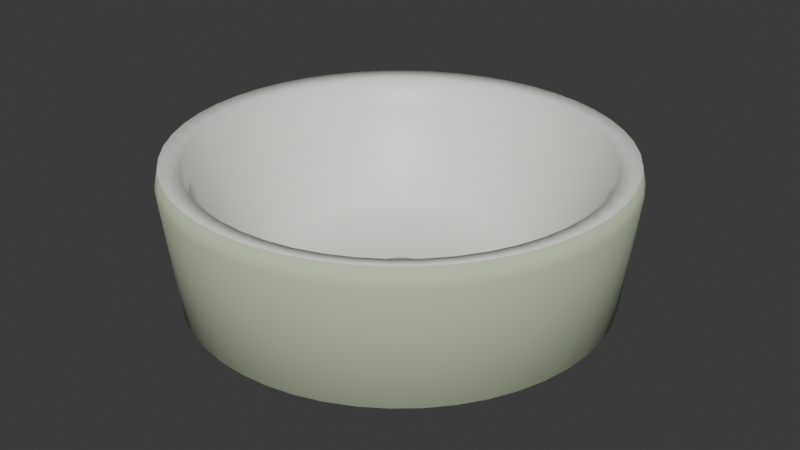 # Source: vessel-sink.blend  (saved by Blender 5.2.44; exported with 4.5.12 LTS)
import bpy
from mathutils import Matrix  # noqa: F401  (used for matrix-valued properties, if any)

bpy.ops.wm.read_factory_settings(use_empty=True)
scene = bpy.context.scene
scene.name = 'Scene'

# ---- collections
col_collection = bpy.data.collections.new('Collection'); scene.collection.children.link(col_collection)

# ---- materials (node trees are filled in below, after node groups)
mat_variant_surface = bpy.data.materials.new('variant-surface')
mat_variant_surface.diffuse_color = (0.56, 0.65, 0.45, 1.0)
mat_warm_porcelain = bpy.data.materials.new('warm-porcelain')
mat_warm_porcelain.diffuse_color = (0.88, 0.87, 0.81, 1.0)
mat_brushed_steel = bpy.data.materials.new('brushed-steel')
mat_brushed_steel.diffuse_color = (0.48, 0.5, 0.48, 1.0)
mat_recess_shadow_detail = bpy.data.materials.new('recess-shadow-detail')
mat_recess_shadow_detail.diffuse_color = (0.055, 0.065, 0.057, 1.0)

# ---- material node trees
mat_variant_surface.use_nodes = True; mat_variant_surface.node_tree.nodes.clear()
_N = mat_variant_surface.node_tree.nodes; _L = mat_variant_surface.node_tree.links
n0 = _N.new('ShaderNodeBsdfPrincipled'); n0.name = 'Principled BSDF'; n0.location = (-200, 100)
n0.inputs[0].default_value = (0.56, 0.65, 0.45, 1.0)
n0.inputs[2].default_value = 0.94
n0.inputs[10].default_value = 0.005
n1 = _N.new('ShaderNodeOutputMaterial'); n1.name = 'Material Output'; n1.location = (200, 100)
_L.new(n0.outputs[0], n1.inputs[0])
n1.is_active_output = True
mat_warm_porcelain.use_nodes = True; mat_warm_porcelain.node_tree.nodes.clear()
_N = mat_warm_porcelain.node_tree.nodes; _L = mat_warm_porcelain.node_tree.links
n0 = _N.new('ShaderNodeBsdfPrincipled'); n0.name = 'Principled BSDF'; n0.location = (-200, 100)
n0.inputs[0].default_value = (0.88, 0.87, 0.81, 1.0)
n0.inputs[2].default_value = 0.47
n0.inputs[10].default_value = 0.005
n1 = _N.new('ShaderNodeOutputMaterial'); n1.name = 'Material Output'; n1.location = (200, 100)
_L.new(n0.outputs[0], n1.inputs[0])
n1.is_active_output = True
mat_brushed_steel.use_nodes = True; mat_brushed_steel.node_tree.nodes.clear()
_N = mat_brushed_steel.node_tree.nodes; _L = mat_brushed_steel.node_tree.links
n0 = _N.new('ShaderNodeBsdfPrincipled'); n0.name = 'Principled BSDF'; n0.location = (-200, 100)
n0.inputs[0].default_value = (0.48, 0.5, 0.48, 1.0)
n0.inputs[1].default_value = 0.35
n0.inputs[2].default_value = 0.58
n0.inputs[10].default_value = 0.005
n1 = _N.new('ShaderNodeOutputMaterial'); n1.name = 'Material Output'; n1.location = (200, 100)
_L.new(n0.outputs[0], n1.inputs[0])
n1.is_active_output = True
mat_recess_shadow_detail.use_nodes = True; mat_recess_shadow_detail.node_tree.nodes.clear()
_N = mat_recess_shadow_detail.node_tree.nodes; _L = mat_recess_shadow_detail.node_tree.links
n0 = _N.new('ShaderNodeBsdfPrincipled'); n0.name = 'Principled BSDF'; n0.location = (-200, 100)
n0.inputs[0].default_value = (0.055, 0.065, 0.057, 1.0)
n0.inputs[2].default_value = 0.97
n0.inputs[10].default_value = 0.005
n1 = _N.new('ShaderNodeOutputMaterial'); n1.name = 'Material Output'; n1.location = (200, 100)
_L.new(n0.outputs[0], n1.inputs[0])
n1.is_active_output = True

# ---- world
world_world = bpy.data.worlds.new('World'); scene.world = world_world
world_world.use_nodes = True; world_world.node_tree.nodes.clear()
_N = world_world.node_tree.nodes; _L = world_world.node_tree.links
n0 = _N.new('ShaderNodeOutputWorld'); n0.name = 'World Output'; n0.location = (200, 100)
n1 = _N.new('ShaderNodeBackground'); n1.name = 'Background'; n1.location = (-200, 100)
n1.inputs[0].default_value = (0.05088, 0.05088, 0.05088, 1.0)
_L.new(n1.outputs[0], n0.inputs[0])
n0.is_active_output = True
world_world.color = (0.05088, 0.05088, 0.05088)
world_world.sun_shadow_jitter_overblur = 0.0

# ---- meshes
me_vessel_bowl = bpy.data.meshes.new('vessel_bowl')
me_vessel_bowl.from_pydata([(0.1886, 0.0, 0.0), (0.187, 0.02462, 0.0), (0.1822, 0.04881, 0.0), (0.1742, 0.07217, 0.0), (0.1633, 0.0943, 0.0), (0.1496, 0.1148, 0.0), (0.1334, 0.1334, 0.0), (0.1148, 0.1496, 0.0), (0.0943, 0.1633, 0.0), (0.07217, 0.1742, 0.0), (0.04881, 0.1822, 0.0), (0.02462, 0.187, 0.0), (1.155e-17, 0.1886, 0.0), (-0.02462, 0.187, 0.0), (-0.04881, 0.1822, 0.0), (-0.07217, 0.1742, 0.0), (-0.0943, 0.1633, 0.0), (-0.1148, 0.1496, 0.0), (-0.1334, 0.1334, 0.0), (-0.1496, 0.1148, 0.0), (-0.1633, 0.0943, 0.0), (-0.1742, 0.07217, 0.0), (-0.1822, 0.04881, 0.0), (-0.187, 0.02462, 0.0), (-0.1886, 2.31e-17, 0.0), (-0.187, -0.02462, 0.0), (-0.1822, -0.04881, 0.0), (-0.1742, -0.07217, 0.0), (-0.1633, -0.0943, 0.0), (-0.1496, -0.1148, 0.0), (-0.1334, -0.1334, 0.0), (-0.1148, -0.1496, 0.0), (-0.0943, -0.1633, 0.0), (-0.07217, -0.1742, 0.0), (-0.04881, -0.1822, 0.0), (-0.02462, -0.187, 0.0), (-3.465e-17, -0.1886, 0.0), (0.02462, -0.187, 0.0), (0.04881, -0.1822, 0.0), (0.07217, -0.1742, 0.0), (0.0943, -0.1633, 0.0), (0.1148, -0.1496, 0.0), (0.1334, -0.1334, 0.0), (0.1496, -0.1148, 0.0), (0.1633, -0.0943, 0.0), (0.1742, -0.07217, 0.0), (0.1822, -0.04881, 0.0), (0.187, -0.02462, 0.0), (0.2162, 0.0, 0.0192), (0.2144, 0.02822, 0.0192), (0.2088, 0.05596, 0.0192), (0.1997, 0.08274, 0.0192), (0.1872, 0.1081, 0.0192), (0.1715, 0.1316, 0.0192), (0.1529, 0.1529, 0.0192), (0.1316, 0.1715, 0.0192), (0.1081, 0.1872, 0.0192), (0.08274, 0.1997, 0.0192), (0.05596, 0.2088, 0.0192), (0.02822, 0.2144, 0.0192), (1.324e-17, 0.2162, 0.0192), (-0.02822, 0.2144, 0.0192), (-0.05596, 0.2088, 0.0192), (-0.08274, 0.1997, 0.0192), (-0.1081, 0.1872, 0.0192), (-0.1316, 0.1715, 0.0192), (-0.1529, 0.1529, 0.0192), (-0.1715, 0.1316, 0.0192), (-0.1872, 0.1081, 0.0192), (-0.1997, 0.08274, 0.0192), (-0.2088, 0.05596, 0.0192), (-0.2144, 0.02822, 0.0192), (-0.2162, 2.648e-17, 0.0192), (-0.2144, -0.02822, 0.0192), (-0.2088, -0.05596, 0.0192), (-0.1997, -0.08274, 0.0192), (-0.1872, -0.1081, 0.0192), (-0.1715, -0.1316, 0.0192), (-0.1529, -0.1529, 0.0192), (-0.1316, -0.1715, 0.0192), (-0.1081, -0.1872, 0.0192), (-0.08274, -0.1997, 0.0192), (-0.05596, -0.2088, 0.0192), (-0.02822, -0.2144, 0.0192), (-3.972e-17, -0.2162, 0.0192), (0.02822, -0.2144, 0.0192), (0.05596, -0.2088, 0.0192), (0.08274, -0.1997, 0.0192), (0.1081, -0.1872, 0.0192), (0.1316, -0.1715, 0.0192), (0.1529, -0.1529, 0.0192), (0.1715, -0.1316, 0.0192), (0.1872, -0.1081, 0.0192), (0.1997, -0.08274, 0.0192), (0.2088, -0.05596, 0.0192), (0.2144, -0.02822, 0.0192), (0.23, 0.0, 0.142), (0.228, 0.03002, 0.142), (0.2222, 0.05953, 0.142), (0.2125, 0.08802, 0.142), (0.1992, 0.115, 0.142), (0.1825, 0.14, 0.142), (0.1626, 0.1626, 0.142), (0.14, 0.1825, 0.142), (0.115, 0.1992, 0.142), (0.08802, 0.2125, 0.142), (0.05953, 0.2222, 0.142), (0.03002, 0.228, 0.142), (1.408e-17, 0.23, 0.142), (-0.03002, 0.228, 0.142), (-0.05953, 0.2222, 0.142), (-0.08802, 0.2125, 0.142), (-0.115, 0.1992, 0.142), (-0.14, 0.1825, 0.142), (-0.1626, 0.1626, 0.142), (-0.1825, 0.14, 0.142), (-0.1992, 0.115, 0.142), (-0.2125, 0.08802, 0.142), (-0.2222, 0.05953, 0.142), (-0.228, 0.03002, 0.142), (-0.23, 2.817e-17, 0.142), (-0.228, -0.03002, 0.142), (-0.2222, -0.05953, 0.142), (-0.2125, -0.08802, 0.142), (-0.1992, -0.115, 0.142), (-0.1825, -0.14, 0.142), (-0.1626, -0.1626, 0.142), (-0.14, -0.1825, 0.142), (-0.115, -0.1992, 0.142), (-0.08802, -0.2125, 0.142), (-0.05953, -0.2222, 0.142), (-0.03002, -0.228, 0.142), (-4.225e-17, -0.23, 0.142), (0.03002, -0.228, 0.142), (0.05953, -0.2222, 0.142), (0.08802, -0.2125, 0.142), (0.115, -0.1992, 0.142), (0.14, -0.1825, 0.142), (0.1626, -0.1626, 0.142), (0.1825, -0.14, 0.142), (0.1992, -0.115, 0.142), (0.2125, -0.08802, 0.142), (0.2222, -0.05953, 0.142), (0.228, -0.03002, 0.142), (0.226, 0.0, 0.16), (0.2241, 0.0295, 0.16), (0.2183, 0.05849, 0.16), (0.2088, 0.08649, 0.16), (0.1957, 0.113, 0.16), (0.1793, 0.1376, 0.16), (0.1598, 0.1598, 0.16), (0.1376, 0.1793, 0.16), (0.113, 0.1957, 0.16), (0.08649, 0.2088, 0.16), (0.05849, 0.2183, 0.16), (0.0295, 0.2241, 0.16), (1.384e-17, 0.226, 0.16), (-0.0295, 0.2241, 0.16), (-0.05849, 0.2183, 0.16), (-0.08649, 0.2088, 0.16), (-0.113, 0.1957, 0.16), (-0.1376, 0.1793, 0.16), (-0.1598, 0.1598, 0.16), (-0.1793, 0.1376, 0.16), (-0.1957, 0.113, 0.16), (-0.2088, 0.08649, 0.16), (-0.2183, 0.05849, 0.16), (-0.2241, 0.0295, 0.16), (-0.226, 2.768e-17, 0.16), (-0.2241, -0.0295, 0.16), (-0.2183, -0.05849, 0.16), (-0.2088, -0.08649, 0.16), (-0.1957, -0.113, 0.16), (-0.1793, -0.1376, 0.16), (-0.1598, -0.1598, 0.16), (-0.1376, -0.1793, 0.16), (-0.113, -0.1957, 0.16), (-0.08649, -0.2088, 0.16), (-0.05849, -0.2183, 0.16), (-0.0295, -0.2241, 0.16), (-4.152e-17, -0.226, 0.16), (0.0295, -0.2241, 0.16), (0.05849, -0.2183, 0.16), (0.08649, -0.2088, 0.16), (0.113, -0.1957, 0.16), (0.1376, -0.1793, 0.16), (0.1598, -0.1598, 0.16), (0.1793, -0.1376, 0.16), (0.1957, -0.113, 0.16), (0.2088, -0.08649, 0.16), (0.2183, -0.05849, 0.16), (0.2241, -0.0295, 0.16), (0.205, 0.0, 0.155), (0.2032, 0.02676, 0.155), (0.198, 0.05306, 0.155), (0.1894, 0.07845, 0.155), (0.1775, 0.1025, 0.155), (0.1626, 0.1248, 0.155), (0.145, 0.145, 0.155), (0.1248, 0.1626, 0.155), (0.1025, 0.1775, 0.155), (0.07845, 0.1894, 0.155), (0.05306, 0.198, 0.155), (0.02676, 0.2032, 0.155), (1.255e-17, 0.205, 0.155), (-0.02676, 0.2032, 0.155), (-0.05306, 0.198, 0.155), (-0.07845, 0.1894, 0.155), (-0.1025, 0.1775, 0.155), (-0.1248, 0.1626, 0.155), (-0.145, 0.145, 0.155), (-0.1626, 0.1248, 0.155), (-0.1775, 0.1025, 0.155), (-0.1894, 0.07845, 0.155), (-0.198, 0.05306, 0.155), (-0.2032, 0.02676, 0.155), (-0.205, 2.511e-17, 0.155), (-0.2032, -0.02676, 0.155), (-0.198, -0.05306, 0.155), (-0.1894, -0.07845, 0.155), (-0.1775, -0.1025, 0.155), (-0.1626, -0.1248, 0.155), (-0.145, -0.145, 0.155), (-0.1248, -0.1626, 0.155), (-0.1025, -0.1775, 0.155), (-0.07845, -0.1894, 0.155), (-0.05306, -0.198, 0.155), (-0.02676, -0.2032, 0.155), (-3.766e-17, -0.205, 0.155), (0.02676, -0.2032, 0.155), (0.05306, -0.198, 0.155), (0.07845, -0.1894, 0.155), (0.1025, -0.1775, 0.155), (0.1248, -0.1626, 0.155), (0.145, -0.145, 0.155), (0.1626, -0.1248, 0.155), (0.1775, -0.1025, 0.155), (0.1894, -0.07845, 0.155), (0.198, -0.05306, 0.155), (0.2032, -0.02676, 0.155), (0.2009, 0.0, 0.128), (0.1992, 0.02622, 0.128), (0.1941, 0.052, 0.128), (0.1856, 0.07688, 0.128), (0.174, 0.1005, 0.128), (0.1594, 0.1223, 0.128), (0.1421, 0.1421, 0.128), (0.1223, 0.1594, 0.128), (0.1005, 0.174, 0.128), (0.07688, 0.1856, 0.128), (0.052, 0.1941, 0.128), (0.02622, 0.1992, 0.128), (1.23e-17, 0.2009, 0.128), (-0.02622, 0.1992, 0.128), (-0.052, 0.1941, 0.128), (-0.07688, 0.1856, 0.128), (-0.1005, 0.174, 0.128), (-0.1223, 0.1594, 0.128), (-0.1421, 0.1421, 0.128), (-0.1594, 0.1223, 0.128), (-0.174, 0.1005, 0.128), (-0.1856, 0.07688, 0.128), (-0.1941, 0.052, 0.128), (-0.1992, 0.02622, 0.128), (-0.2009, 2.46e-17, 0.128), (-0.1992, -0.02622, 0.128), (-0.1941, -0.052, 0.128), (-0.1856, -0.07688, 0.128), (-0.174, -0.1005, 0.128), (-0.1594, -0.1223, 0.128), (-0.1421, -0.1421, 0.128), (-0.1223, -0.1594, 0.128), (-0.1005, -0.174, 0.128), (-0.07688, -0.1856, 0.128), (-0.052, -0.1941, 0.128), (-0.02622, -0.1992, 0.128), (-3.69e-17, -0.2009, 0.128), (0.02622, -0.1992, 0.128), (0.052, -0.1941, 0.128), (0.07688, -0.1856, 0.128), (0.1005, -0.174, 0.128), (0.1223, -0.1594, 0.128), (0.1421, -0.1421, 0.128), (0.1594, -0.1223, 0.128), (0.174, -0.1005, 0.128), (0.1856, -0.07688, 0.128), (0.1941, -0.052, 0.128), (0.1992, -0.02622, 0.128), (0.1435, 0.0, 0.042), (0.1423, 0.0182, 0.042), (0.1386, 0.03608, 0.042), (0.1326, 0.05335, 0.042), (0.1243, 0.0697, 0.042), (0.1138, 0.08486, 0.042), (0.1015, 0.09857, 0.042), (0.08736, 0.1106, 0.042), (0.07175, 0.1207, 0.042), (0.05492, 0.1288, 0.042), (0.03714, 0.1347, 0.042), (0.01873, 0.1382, 0.042), (8.787e-18, 0.1394, 0.042), (-0.01873, 0.1382, 0.042), (-0.03714, 0.1347, 0.042), (-0.05492, 0.1288, 0.042), (-0.07175, 0.1207, 0.042), (-0.08736, 0.1106, 0.042), (-0.1015, 0.09857, 0.042), (-0.1138, 0.08486, 0.042), (-0.1243, 0.0697, 0.042), (-0.1326, 0.05335, 0.042), (-0.1386, 0.03608, 0.042), (-0.1423, 0.0182, 0.042), (-0.1435, 1.707e-17, 0.042), (-0.1423, -0.0182, 0.042), (-0.1386, -0.03608, 0.042), (-0.1326, -0.05335, 0.042), (-0.1243, -0.0697, 0.042), (-0.1138, -0.08486, 0.042), (-0.1015, -0.09857, 0.042), (-0.08736, -0.1106, 0.042), (-0.07175, -0.1207, 0.042), (-0.05492, -0.1288, 0.042), (-0.03714, -0.1347, 0.042), (-0.01873, -0.1382, 0.042), (-2.636e-17, -0.1394, 0.042), (0.01873, -0.1382, 0.042), (0.03714, -0.1347, 0.042), (0.05492, -0.1288, 0.042), (0.07175, -0.1207, 0.042), (0.08736, -0.1106, 0.042), (0.1015, -0.09857, 0.042), (0.1138, -0.08486, 0.042), (0.1243, -0.0697, 0.042), (0.1326, -0.05335, 0.042), (0.1386, -0.03608, 0.042), (0.1423, -0.0182, 0.042), (0.1271, 0.0, 0.027), (0.126, 0.01552, 0.027), (0.1228, 0.03077, 0.027), (0.1174, 0.0455, 0.027), (0.1101, 0.05945, 0.027), (0.1008, 0.07238, 0.027), (0.08987, 0.08407, 0.027), (0.07737, 0.09433, 0.027), (0.06355, 0.103, 0.027), (0.04864, 0.1098, 0.027), (0.0329, 0.1148, 0.027), (0.01659, 0.1179, 0.027), (7.783e-18, 0.1189, 0.027), (-0.01659, 0.1179, 0.027), (-0.0329, 0.1148, 0.027), (-0.04864, 0.1098, 0.027), (-0.06355, 0.103, 0.027), (-0.07737, 0.09433, 0.027), (-0.08987, 0.08407, 0.027), (-0.1008, 0.07238, 0.027), (-0.1101, 0.05945, 0.027), (-0.1174, 0.0455, 0.027), (-0.1228, 0.03077, 0.027), (-0.126, 0.01552, 0.027), (-0.1271, 1.456e-17, 0.027), (-0.126, -0.01552, 0.027), (-0.1228, -0.03077, 0.027), (-0.1174, -0.0455, 0.027), (-0.1101, -0.05945, 0.027), (-0.1008, -0.07238, 0.027), (-0.08987, -0.08407, 0.027), (-0.07737, -0.09433, 0.027), (-0.06355, -0.103, 0.027), (-0.04864, -0.1098, 0.027), (-0.0329, -0.1148, 0.027), (-0.01659, -0.1179, 0.027), (-2.335e-17, -0.1189, 0.027), (0.01659, -0.1179, 0.027), (0.0329, -0.1148, 0.027), (0.04864, -0.1098, 0.027), (0.06355, -0.103, 0.027), (0.07737, -0.09433, 0.027), (0.08987, -0.08407, 0.027), (0.1008, -0.07238, 0.027), (0.1101, -0.05945, 0.027), (0.1174, -0.0455, 0.027), (0.1228, -0.03077, 0.027), (0.126, -0.01552, 0.027)], [], [(0, 1, 49, 48), (1, 2, 50, 49), (2, 3, 51, 50), (3, 4, 52, 51), (4, 5, 53, 52), (5, 6, 54, 53), (6, 7, 55, 54), (7, 8, 56, 55), (8, 9, 57, 56), (9, 10, 58, 57), (10, 11, 59, 58), (11, 12, 60, 59), (12, 13, 61, 60), (13, 14, 62, 61), (14, 15, 63, 62), (15, 16, 64, 63), (16, 17, 65, 64), (17, 18, 66, 65), (18, 19, 67, 66), (19, 20, 68, 67), (20, 21, 69, 68), (21, 22, 70, 69), (22, 23, 71, 70), (23, 24, 72, 71), (24, 25, 73, 72), (25, 26, 74, 73), (26, 27, 75, 74), (27, 28, 76, 75), (28, 29, 77, 76), (29, 30, 78, 77), (30, 31, 79, 78), (31, 32, 80, 79), (32, 33, 81, 80), (33, 34, 82, 81), (34, 35, 83, 82), (35, 36, 84, 83), (36, 37, 85, 84), (37, 38, 86, 85), (38, 39, 87, 86), (39, 40, 88, 87), (40, 41, 89, 88), (41, 42, 90, 89), (42, 43, 91, 90), (43, 44, 92, 91), (44, 45, 93, 92), (45, 46, 94, 93), (46, 47, 95, 94), (47, 0, 48, 95), (48, 49, 97, 96), (49, 50, 98, 97), (50, 51, 99, 98), (51, 52, 100, 99), (52, 53, 101, 100), (53, 54, 102, 101), (54, 55, 103, 102), (55, 56, 104, 103), (56, 57, 105, 104), (57, 58, 106, 105), (58, 59, 107, 106), (59, 60, 108, 107), (60, 61, 109, 108), (61, 62, 110, 109), (62, 63, 111, 110), (63, 64, 112, 111), (64, 65, 113, 112), (65, 66, 114, 113), (66, 67, 115, 114), (67, 68, 116, 115), (68, 69, 117, 116), (69, 70, 118, 117), (70, 71, 119, 118), (71, 72, 120, 119), (72, 73, 121, 120), (73, 74, 122, 121), (74, 75, 123, 122), (75, 76, 124, 123), (76, 77, 125, 124), (77, 78, 126, 125), (78, 79, 127, 126), (79, 80, 128, 127), (80, 81, 129, 128), (81, 82, 130, 129), (82, 83, 131, 130), (83, 84, 132, 131), (84, 85, 133, 132), (85, 86, 134, 133), (86, 87, 135, 134), (87, 88, 136, 135), (88, 89, 137, 136), (89, 90, 138, 137), (90, 91, 139, 138), (91, 92, 140, 139), (92, 93, 141, 140), (93, 94, 142, 141), (94, 95, 143, 142), (95, 48, 96, 143), (96, 97, 145, 144), (97, 98, 146, 145), (98, 99, 147, 146), (99, 100, 148, 147), (100, 101, 149, 148), (101, 102, 150, 149), (102, 103, 151, 150), (103, 104, 152, 151), (104, 105, 153, 152), (105, 106, 154, 153), (106, 107, 155, 154), (107, 108, 156, 155), (108, 109, 157, 156), (109, 110, 158, 157), (110, 111, 159, 158), (111, 112, 160, 159), (112, 113, 161, 160), (113, 114, 162, 161), (114, 115, 163, 162), (115, 116, 164, 163), (116, 117, 165, 164), (117, 118, 166, 165), (118, 119, 167, 166), (119, 120, 168, 167), (120, 121, 169, 168), (121, 122, 170, 169), (122, 123, 171, 170), (123, 124, 172, 171), (124, 125, 173, 172), (125, 126, 174, 173), (126, 127, 175, 174), (127, 128, 176, 175), (128, 129, 177, 176), (129, 130, 178, 177), (130, 131, 179, 178), (131, 132, 180, 179), (132, 133, 181, 180), (133, 134, 182, 181), (134, 135, 183, 182), (135, 136, 184, 183), (136, 137, 185, 184), (137, 138, 186, 185), (138, 139, 187, 186), (139, 140, 188, 187), (140, 141, 189, 188), (141, 142, 190, 189), (142, 143, 191, 190), (143, 96, 144, 191), (144, 145, 193, 192), (145, 146, 194, 193), (146, 147, 195, 194), (147, 148, 196, 195), (148, 149, 197, 196), (149, 150, 198, 197), (150, 151, 199, 198), (151, 152, 200, 199), (152, 153, 201, 200), (153, 154, 202, 201), (154, 155, 203, 202), (155, 156, 204, 203), (156, 157, 205, 204), (157, 158, 206, 205), (158, 159, 207, 206), (159, 160, 208, 207), (160, 161, 209, 208), (161, 162, 210, 209), (162, 163, 211, 210), (163, 164, 212, 211), (164, 165, 213, 212), (165, 166, 214, 213), (166, 167, 215, 214), (167, 168, 216, 215), (168, 169, 217, 216), (169, 170, 218, 217), (170, 171, 219, 218), (171, 172, 220, 219), (172, 173, 221, 220), (173, 174, 222, 221), (174, 175, 223, 222), (175, 176, 224, 223), (176, 177, 225, 224), (177, 178, 226, 225), (178, 179, 227, 226), (179, 180, 228, 227), (180, 181, 229, 228), (181, 182, 230, 229), (182, 183, 231, 230), (183, 184, 232, 231), (184, 185, 233, 232), (185, 186, 234, 233), (186, 187, 235, 234), (187, 188, 236, 235), (188, 189, 237, 236), (189, 190, 238, 237), (190, 191, 239, 238), (191, 144, 192, 239), (192, 193, 241, 240), (193, 194, 242, 241), (194, 195, 243, 242), (195, 196, 244, 243), (196, 197, 245, 244), (197, 198, 246, 245), (198, 199, 247, 246), (199, 200, 248, 247), (200, 201, 249, 248), (201, 202, 250, 249), (202, 203, 251, 250), (203, 204, 252, 251), (204, 205, 253, 252), (205, 206, 254, 253), (206, 207, 255, 254), (207, 208, 256, 255), (208, 209, 257, 256), (209, 210, 258, 257), (210, 211, 259, 258), (211, 212, 260, 259), (212, 213, 261, 260), (213, 214, 262, 261), (214, 215, 263, 262), (215, 216, 264, 263), (216, 217, 265, 264), (217, 218, 266, 265), (218, 219, 267, 266), (219, 220, 268, 267), (220, 221, 269, 268), (221, 222, 270, 269), (222, 223, 271, 270), (223, 224, 272, 271), (224, 225, 273, 272), (225, 226, 274, 273), (226, 227, 275, 274), (227, 228, 276, 275), (228, 229, 277, 276), (229, 230, 278, 277), (230, 231, 279, 278), (231, 232, 280, 279), (232, 233, 281, 280), (233, 234, 282, 281), (234, 235, 283, 282), (235, 236, 284, 283), (236, 237, 285, 284), (237, 238, 286, 285), (238, 239, 287, 286), (239, 192, 240, 287), (240, 241, 289, 288), (241, 242, 290, 289), (242, 243, 291, 290), (243, 244, 292, 291), (244, 245, 293, 292), (245, 246, 294, 293), (246, 247, 295, 294), (247, 248, 296, 295), (248, 249, 297, 296), (249, 250, 298, 297), (250, 251, 299, 298), (251, 252, 300, 299), (252, 253, 301, 300), (253, 254, 302, 301), (254, 255, 303, 302), (255, 256, 304, 303), (256, 257, 305, 304), (257, 258, 306, 305), (258, 259, 307, 306), (259, 260, 308, 307), (260, 261, 309, 308), (261, 262, 310, 309), (262, 263, 311, 310), (263, 264, 312, 311), (264, 265, 313, 312), (265, 266, 314, 313), (266, 267, 315, 314), (267, 268, 316, 315), (268, 269, 317, 316), (269, 270, 318, 317), (270, 271, 319, 318), (271, 272, 320, 319), (272, 273, 321, 320), (273, 274, 322, 321), (274, 275, 323, 322), (275, 276, 324, 323), (276, 277, 325, 324), (277, 278, 326, 325), (278, 279, 327, 326), (279, 280, 328, 327), (280, 281, 329, 328), (281, 282, 330, 329), (282, 283, 331, 330), (283, 284, 332, 331), (284, 285, 333, 332), (285, 286, 334, 333), (286, 287, 335, 334), (287, 240, 288, 335), (288, 289, 337, 336), (289, 290, 338, 337), (290, 291, 339, 338), (291, 292, 340, 339), (292, 293, 341, 340), (293, 294, 342, 341), (294, 295, 343, 342), (295, 296, 344, 343), (296, 297, 345, 344), (297, 298, 346, 345), (298, 299, 347, 346), (299, 300, 348, 347), (300, 301, 349, 348), (301, 302, 350, 349), (302, 303, 351, 350), (303, 304, 352, 351), (304, 305, 353, 352), (305, 306, 354, 353), (306, 307, 355, 354), (307, 308, 356, 355), (308, 309, 357, 356), (309, 310, 358, 357), (310, 311, 359, 358), (311, 312, 360, 359), (312, 313, 361, 360), (313, 314, 362, 361), (314, 315, 363, 362), (315, 316, 364, 363), (316, 317, 365, 364), (317, 318, 366, 365), (318, 319, 367, 366), (319, 320, 368, 367), (320, 321, 369, 368), (321, 322, 370, 369), (322, 323, 371, 370), (323, 324, 372, 371), (324, 325, 373, 372), (325, 326, 374, 373), (326, 327, 375, 374), (327, 328, 376, 375), (328, 329, 377, 376), (329, 330, 378, 377), (330, 331, 379, 378), (331, 332, 380, 379), (332, 333, 381, 380), (333, 334, 382, 381), (334, 335, 383, 382), (335, 288, 336, 383), (47, 46, 45, 44, 43, 42, 41, 40, 39, 38, 37, 36, 35, 34, 33, 32, 31, 30, 29, 28, 27, 26, 25, 24, 23, 22, 21, 20, 19, 18, 17, 16, 15, 14, 13, 12, 11, 10, 9, 8, 7, 6, 5, 4, 3, 2, 1, 0), (336, 337, 338, 339, 340, 341, 342, 343, 344, 345, 346, 347, 348, 349, 350, 351, 352, 353, 354, 355, 356, 357, 358, 359, 360, 361, 362, 363, 364, 365, 366, 367, 368, 369, 370, 371, 372, 373, 374, 375, 376, 377, 378, 379, 380, 381, 382, 383)])
me_vessel_bowl.polygons.foreach_set('use_smooth', [True] * 338)
me_vessel_bowl.polygons.foreach_set('material_index', [0, 0, 0, 0, 0, 0, 0, 0, 0, 0, 0, 0, 0, 0, 0, 0, 0, 0, 0, 0, 0, 0, 0, 0, 0, 0, 0, 0, 0, 0, 0, 0, 0, 0, 0, 0, 0, 0, 0, 0, 0, 0, 0, 0, 0, 0, 0, 0, 0, 0, 0, 0, 0, 0, 0, 0, 0, 0, 0, 0, 0, 0, 0, 0, 0, 0, 0, 0, 0, 0, 0, 0, 0, 0, 0, 0, 0, 0, 0, 0, 0, 0, 0, 0, 0, 0, 0, 0, 0, 0, 0, 0, 0, 0, 0, 0, 0, 0, 0, 0, 0, 0, 0, 0, 0, 0, 0, 0, 0, 0, 0, 0, 0, 0, 0, 0, 0, 0, 0, 0, 0, 0, 0, 0, 0, 0, 0, 0, 0, 0, 0, 0, 0, 0, 0, 0, 0, 0, 0, 0, 0, 0, 0, 0, 1, 1, 1, 1, 1, 1, 1, 1, 1, 1, 1, 1, 1, 1, 1, 1, 1, 1, 1, 1, 1, 1, 1, 1, 1, 1, 1, 1, 1, 1, 1, 1, 1, 1, 1, 1, 1, 1, 1, 1, 1, 1, 1, 1, 1, 1, 1, 1, 1, 1, 1, 1, 1, 1, 1, 1, 1, 1, 1, 1, 1, 1, 1, 1, 1, 1, 1, 1, 1, 1, 1, 1, 1, 1, 1, 1, 1, 1, 1, 1, 1, 1, 1, 1, 1, 1, 1, 1, 1, 1, 1, 1, 1, 1, 1, 1, 1, 1, 1, 1, 1, 1, 1, 1, 1, 1, 1, 1, 1, 1, 1, 1, 1, 1, 1, 1, 1, 1, 1, 1, 1, 1, 1, 1, 1, 1, 1, 1, 1, 1, 1, 1, 1, 1, 1, 1, 1, 1, 1, 1, 1, 1, 1, 1, 1, 1, 1, 1, 1, 1, 1, 1, 1, 1, 1, 1, 1, 1, 1, 1, 1, 1, 1, 1, 1, 1, 1, 1, 1, 1, 1, 1, 1, 1, 1, 1, 1, 1, 1, 1, 1, 1, 1, 1, 1, 1, 1, 1, 1, 1, 1, 1, 0, 1])
_uv = me_vessel_bowl.uv_layers.new(name='UVMap')
_uv.uv.foreach_set('vector', [0.1989, 0.473, 0.1759, 0.476, 0.1708, 0.4506, 0.1972, 0.4471, 0.1759, 0.476, 0.1535, 0.482, 0.1452, 0.4574, 0.1708, 0.4506, 0.1535, 0.482, 0.1321, 0.4908, 0.1206, 0.4676, 0.1452, 0.4574, 0.1321, 0.4908, 0.112, 0.5024, 0.09765, 0.4809, 0.1206, 0.4676, 0.112, 0.5024, 0.09367, 0.5165, 0.07658, 0.497, 0.09765, 0.4809, 0.09367, 0.5165, 0.07729, 0.5329, 0.0578, 0.5158, 0.07658, 0.497, 0.07729, 0.5329, 0.06318, 0.5513, 0.04163, 0.5369, 0.0578, 0.5158, 0.06318, 0.5513, 0.0516, 0.5713, 0.02836, 0.5599, 0.04163, 0.5369, 0.0516, 0.5713, 0.04274, 0.5928, 0.01819, 0.5844, 0.02836, 0.5599, 0.04274, 0.5928, 0.03674, 0.6151, 0.01132, 0.6101, 0.01819, 0.5844, 0.03674, 0.6151, 0.03372, 0.6381, 0.007855, 0.6364, 0.01132, 0.6101, 0.03372, 0.6381, 0.03372, 0.6613, 0.007855, 0.663, 0.007855, 0.6364, 0.03372, 0.6613, 0.03674, 0.6842, 0.01132, 0.6893, 0.007855, 0.663, 0.03674, 0.6842, 0.04274, 0.7066, 0.01819, 0.7149, 0.01132, 0.6893, 0.04274, 0.7066, 0.0516, 0.728, 0.02836, 0.7395, 0.01819, 0.7149, 0.0516, 0.728, 0.06318, 0.7481, 0.04163, 0.7625, 0.02836, 0.7395, 0.06318, 0.7481, 0.07729, 0.7664, 0.0578, 0.7835, 0.04163, 0.7625, 0.07729, 0.7664, 0.09367, 0.7828, 0.07658, 0.8023, 0.0578, 0.7835, 0.09367, 0.7828, 0.112, 0.7969, 0.09765, 0.8185, 0.07658, 0.8023, 0.112, 0.7969, 0.1321, 0.8085, 0.1206, 0.8318, 0.09765, 0.8185, 0.1321, 0.8085, 0.1535, 0.8174, 0.1452, 0.8419, 0.1206, 0.8318, 0.1535, 0.8174, 0.1759, 0.8234, 0.1708, 0.8488, 0.1452, 0.8419, 0.1759, 0.8234, 0.1989, 0.8264, 0.1972, 0.8523, 0.1708, 0.8488, 0.1989, 0.8264, 0.222, 0.8264, 0.2237, 0.8523, 0.1972, 0.8523, 0.222, 0.8264, 0.245, 0.8234, 0.25, 0.8488, 0.2237, 0.8523, 0.245, 0.8234, 0.2674, 0.8174, 0.2757, 0.8419, 0.25, 0.8488, 0.2674, 0.8174, 0.2888, 0.8085, 0.3002, 0.8318, 0.2757, 0.8419, 0.2888, 0.8085, 0.3088, 0.7969, 0.3232, 0.8185, 0.3002, 0.8318, 0.3088, 0.7969, 0.3272, 0.7828, 0.3443, 0.8023, 0.3232, 0.8185, 0.3272, 0.7828, 0.3436, 0.7664, 0.3631, 0.7835, 0.3443, 0.8023, 0.3436, 0.7664, 0.3577, 0.7481, 0.3792, 0.7625, 0.3631, 0.7835, 0.3577, 0.7481, 0.3693, 0.728, 0.3925, 0.7395, 0.3792, 0.7625, 0.3693, 0.728, 0.3781, 0.7066, 0.4027, 0.7149, 0.3925, 0.7395, 0.3781, 0.7066, 0.3841, 0.6842, 0.4096, 0.6893, 0.4027, 0.7149, 0.3841, 0.6842, 0.3872, 0.6613, 0.413, 0.663, 0.4096, 0.6893, 0.3872, 0.6613, 0.3872, 0.6381, 0.413, 0.6364, 0.413, 0.663, 0.3872, 0.6381, 0.3841, 0.6151, 0.4096, 0.6101, 0.413, 0.6364, 0.3841, 0.6151, 0.3781, 0.5928, 0.4027, 0.5844, 0.4096, 0.6101, 0.3781, 0.5928, 0.3693, 0.5713, 0.3925, 0.5599, 0.4027, 0.5844, 0.3693, 0.5713, 0.3577, 0.5513, 0.3792, 0.5369, 0.3925, 0.5599, 0.3577, 0.5513, 0.3436, 0.5329, 0.3631, 0.5158, 0.3792, 0.5369, 0.3436, 0.5329, 0.3272, 0.5165, 0.3443, 0.497, 0.3631, 0.5158, 0.3272, 0.5165, 0.3088, 0.5024, 0.3232, 0.4809, 0.3443, 0.497, 0.3088, 0.5024, 0.2888, 0.4908, 0.3002, 0.4676, 0.3232, 0.4809, 0.2888, 0.4908, 0.2674, 0.482, 0.2757, 0.4574, 0.3002, 0.4676, 0.2674, 0.482, 0.245, 0.476, 0.25, 0.4506, 0.2757, 0.4574, 0.245, 0.476, 0.222, 0.473, 0.2237, 0.4471, 0.25, 0.4506, 0.222, 0.473, 0.1989, 0.473, 0.1972, 0.4471, 0.2237, 0.4471, 0.7329, 0.6233, 0.7315, 0.6463, 0.6171, 0.6513, 0.6186, 0.6268, 0.7314, 0.6742, 0.7323, 0.6972, 0.6182, 0.6914, 0.6171, 0.667, 0.7323, 0.6972, 0.7331, 0.7217, 0.6189, 0.7175, 0.6182, 0.6914, 0.7331, 0.7217, 0.7336, 0.7474, 0.6195, 0.7448, 0.6189, 0.7175, 0.7336, 0.7474, 0.7338, 0.7737, 0.6197, 0.7728, 0.6195, 0.7448, 0.7338, 0.7737, 0.7338, 0.8002, 0.6197, 0.8011, 0.6197, 0.7728, 0.7338, 0.8002, 0.7336, 0.8266, 0.6195, 0.8291, 0.6197, 0.8011, 0.7336, 0.8266, 0.7331, 0.8522, 0.6189, 0.8564, 0.6195, 0.8291, 0.7331, 0.8522, 0.7323, 0.8768, 0.6182, 0.8825, 0.6189, 0.8564, 0.7323, 0.8768, 0.7314, 0.8998, 0.6171, 0.9069, 0.6182, 0.8825, 0.7346, 0.3046, 0.7334, 0.2836, 0.8477, 0.2902, 0.849, 0.3126, 0.7334, 0.2836, 0.7323, 0.2606, 0.8465, 0.2658, 0.8477, 0.2902, 0.7323, 0.2606, 0.7315, 0.236, 0.8456, 0.2397, 0.8465, 0.2658, 0.7315, 0.236, 0.7309, 0.2104, 0.845, 0.2124, 0.8456, 0.2397, 0.7309, 0.2104, 0.7305, 0.1841, 0.8446, 0.1844, 0.845, 0.2124, 0.7305, 0.1841, 0.7304, 0.1575, 0.8445, 0.1561, 0.8446, 0.1844, 0.7304, 0.1575, 0.7305, 0.1312, 0.8446, 0.1281, 0.8445, 0.1561, 0.7305, 0.1312, 0.7309, 0.1055, 0.845, 0.1008, 0.8446, 0.1281, 0.7309, 0.1055, 0.7315, 0.08099, 0.8456, 0.07473, 0.845, 0.1008, 0.7315, 0.08099, 0.7323, 0.05799, 0.8465, 0.05026, 0.8456, 0.07473, 0.7323, 0.05799, 0.7334, 0.03692, 0.8477, 0.02784, 0.8465, 0.05026, 0.7334, 0.03692, 0.7346, 0.01813, 0.849, 0.007855, 0.8477, 0.02784, 0.4529, 0.6667, 0.4514, 0.6457, 0.5658, 0.6513, 0.5673, 0.6737, 0.4514, 0.6457, 0.4502, 0.6227, 0.5644, 0.6268, 0.5658, 0.6513, 0.4502, 0.6227, 0.4491, 0.5982, 0.5633, 0.6007, 0.5644, 0.6268, 0.4491, 0.5982, 0.4482, 0.5725, 0.5624, 0.5734, 0.5633, 0.6007, 0.4482, 0.5725, 0.4476, 0.5462, 0.5617, 0.5454, 0.5624, 0.5734, 0.4476, 0.5462, 0.4472, 0.5197, 0.5613, 0.5172, 0.5617, 0.5454, 0.4472, 0.5197, 0.4471, 0.4933, 0.5612, 0.4892, 0.5613, 0.5172, 0.4471, 0.4933, 0.4472, 0.4677, 0.5613, 0.4619, 0.5612, 0.4892, 0.4472, 0.4677, 0.4476, 0.4431, 0.5617, 0.4358, 0.5613, 0.4619, 0.4476, 0.4431, 0.4482, 0.4201, 0.5624, 0.4113, 0.5617, 0.4358, 0.4482, 0.4201, 0.4491, 0.399, 0.5633, 0.3889, 0.5624, 0.4113, 0.4491, 0.399, 0.4502, 0.3803, 0.5644, 0.3689, 0.5633, 0.3889, 0.4502, 0.3803, 0.4514, 0.3641, 0.5658, 0.3517, 0.5644, 0.3689, 0.4514, 0.3641, 0.4529, 0.3508, 0.5673, 0.3375, 0.5658, 0.3517, 0.7315, 0.3513, 0.7329, 0.3646, 0.6186, 0.3517, 0.6171, 0.3375, 0.7329, 0.3646, 0.7341, 0.3808, 0.6199, 0.3689, 0.6186, 0.3517, 0.7341, 0.3808, 0.735, 0.3996, 0.6209, 0.3889, 0.6199, 0.3689, 0.735, 0.3996, 0.7358, 0.4207, 0.6217, 0.4113, 0.6209, 0.3889, 0.7358, 0.4207, 0.7363, 0.4437, 0.6222, 0.4358, 0.6217, 0.4113, 0.7363, 0.4437, 0.7366, 0.4683, 0.6225, 0.4619, 0.6222, 0.4358, 0.7366, 0.4683, 0.7366, 0.4939, 0.6225, 0.4892, 0.6225, 0.4619, 0.7366, 0.4939, 0.7363, 0.5203, 0.6222, 0.5172, 0.6225, 0.4892, 0.7363, 0.5203, 0.7358, 0.5468, 0.6217, 0.5455, 0.6222, 0.5172, 0.7358, 0.5468, 0.735, 0.5731, 0.6209, 0.5735, 0.6217, 0.5455, 0.735, 0.5731, 0.7341, 0.5988, 0.6199, 0.6007, 0.6209, 0.5735, 0.7341, 0.5988, 0.7329, 0.6233, 0.6186, 0.6268, 0.6199, 0.6007, 0.6186, 0.6268, 0.6171, 0.6513, 0.6001, 0.6488, 0.6015, 0.6248, 0.6171, 0.667, 0.6182, 0.6914, 0.6011, 0.6931, 0.6001, 0.6691, 0.6182, 0.6914, 0.6189, 0.7175, 0.6018, 0.7187, 0.6011, 0.6931, 0.6189, 0.7175, 0.6195, 0.7448, 0.6023, 0.7456, 0.6018, 0.7187, 0.6195, 0.7448, 0.6197, 0.7728, 0.6026, 0.7731, 0.6023, 0.7456, 0.6197, 0.7728, 0.6197, 0.8011, 0.6026, 0.8008, 0.6026, 0.7731, 0.6197, 0.8011, 0.6195, 0.8291, 0.6023, 0.8284, 0.6026, 0.8008, 0.6195, 0.8291, 0.6189, 0.8564, 0.6018, 0.8552, 0.6023, 0.8284, 0.6189, 0.8564, 0.6182, 0.8825, 0.6011, 0.8808, 0.6018, 0.8552, 0.6182, 0.8825, 0.6171, 0.9069, 0.6001, 0.9049, 0.6011, 0.8808, 0.849, 0.3126, 0.8477, 0.2902, 0.8647, 0.2881, 0.866, 0.3101, 0.8477, 0.2902, 0.8465, 0.2658, 0.8636, 0.264, 0.8647, 0.2881, 0.8465, 0.2658, 0.8456, 0.2397, 0.8627, 0.2384, 0.8636, 0.264, 0.8456, 0.2397, 0.845, 0.2124, 0.8621, 0.2116, 0.8627, 0.2384, 0.845, 0.2124, 0.8446, 0.1844, 0.8617, 0.1841, 0.8621, 0.2116, 0.8446, 0.1844, 0.8445, 0.1561, 0.8616, 0.1563, 0.8617, 0.1841, 0.8445, 0.1561, 0.8446, 0.1281, 0.8617, 0.1288, 0.8616, 0.1563, 0.8446, 0.1281, 0.845, 0.1008, 0.8621, 0.102, 0.8617, 0.1288, 0.845, 0.1008, 0.8456, 0.07473, 0.8627, 0.07631, 0.8621, 0.102, 0.8456, 0.07473, 0.8465, 0.05026, 0.8636, 0.05226, 0.8627, 0.07631, 0.8465, 0.05026, 0.8477, 0.02784, 0.8647, 0.03023, 0.8636, 0.05226, 0.8477, 0.02784, 0.849, 0.007855, 0.866, 0.0106, 0.8647, 0.03023, 0.5673, 0.6737, 0.5658, 0.6513, 0.5828, 0.6489, 0.5843, 0.6709, 0.5658, 0.6513, 0.5644, 0.6268, 0.5815, 0.6249, 0.5828, 0.6489, 0.5644, 0.6268, 0.5633, 0.6007, 0.5804, 0.5993, 0.5815, 0.6249, 0.5633, 0.6007, 0.5624, 0.5734, 0.5795, 0.5725, 0.5804, 0.5993, 0.5624, 0.5734, 0.5617, 0.5454, 0.5788, 0.545, 0.5795, 0.5725, 0.5617, 0.5454, 0.5613, 0.5172, 0.5784, 0.5172, 0.5788, 0.545, 0.5613, 0.5172, 0.5612, 0.4892, 0.5783, 0.4897, 0.5784, 0.5172, 0.5612, 0.4892, 0.5613, 0.4619, 0.5784, 0.4629, 0.5783, 0.4897, 0.5613, 0.4619, 0.5617, 0.4358, 0.5788, 0.4372, 0.5784, 0.4629, 0.5617, 0.4358, 0.5624, 0.4113, 0.5795, 0.4131, 0.5788, 0.4372, 0.5624, 0.4113, 0.5633, 0.3889, 0.5804, 0.3911, 0.5795, 0.4131, 0.5633, 0.3889, 0.5644, 0.3689, 0.5815, 0.3715, 0.5804, 0.3911, 0.5644, 0.3689, 0.5658, 0.3517, 0.5828, 0.3545, 0.5815, 0.3715, 0.5658, 0.3517, 0.5673, 0.3375, 0.5843, 0.3406, 0.5828, 0.3545, 0.6171, 0.3375, 0.6186, 0.3517, 0.6015, 0.3545, 0.6001, 0.3406, 0.6186, 0.3517, 0.6199, 0.3689, 0.6028, 0.3714, 0.6015, 0.3545, 0.6199, 0.3689, 0.6209, 0.3889, 0.6038, 0.391, 0.6028, 0.3714, 0.6209, 0.3889, 0.6217, 0.4113, 0.6046, 0.4131, 0.6038, 0.391, 0.6217, 0.4113, 0.6222, 0.4358, 0.6051, 0.4371, 0.6046, 0.4131, 0.6222, 0.4358, 0.6225, 0.4619, 0.6054, 0.4628, 0.6051, 0.4371, 0.6225, 0.4619, 0.6225, 0.4892, 0.6054, 0.4896, 0.6054, 0.4628, 0.6225, 0.4892, 0.6222, 0.5172, 0.6051, 0.5171, 0.6054, 0.4896, 0.6222, 0.5172, 0.6217, 0.5455, 0.6046, 0.5449, 0.6051, 0.5171, 0.6217, 0.5455, 0.6209, 0.5735, 0.6038, 0.5724, 0.6046, 0.5449, 0.6209, 0.5735, 0.6199, 0.6007, 0.6028, 0.5992, 0.6038, 0.5724, 0.6199, 0.6007, 0.6186, 0.6268, 0.6015, 0.6248, 0.6028, 0.5992, 0.2335, 0.4314, 0.2057, 0.4314, 0.207, 0.4117, 0.2322, 0.4117, 0.2057, 0.4314, 0.1782, 0.4278, 0.1821, 0.4084, 0.207, 0.4117, 0.1782, 0.4278, 0.1514, 0.4206, 0.1577, 0.4019, 0.1821, 0.4084, 0.1514, 0.4206, 0.1258, 0.41, 0.1345, 0.3923, 0.1577, 0.4019, 0.1258, 0.41, 0.1017, 0.3961, 0.1127, 0.3797, 0.1345, 0.3923, 0.1017, 0.3961, 0.07969, 0.3792, 0.0927, 0.3643, 0.1127, 0.3797, 0.07969, 0.3792, 0.06006, 0.3595, 0.07489, 0.3465, 0.0927, 0.3643, 0.06006, 0.3595, 0.04317, 0.3375, 0.05956, 0.3266, 0.07489, 0.3465, 0.04317, 0.3375, 0.02929, 0.3135, 0.04697, 0.3048, 0.05956, 0.3266, 0.02929, 0.3135, 0.01866, 0.2878, 0.03734, 0.2815, 0.04697, 0.3048, 0.01866, 0.2878, 0.01148, 0.261, 0.03082, 0.2572, 0.03734, 0.2815, 0.01148, 0.261, 0.007855, 0.2335, 0.02753, 0.2322, 0.03082, 0.2572, 0.007855, 0.2335, 0.007855, 0.2057, 0.02753, 0.207, 0.02753, 0.2322, 0.007855, 0.2057, 0.01148, 0.1782, 0.03082, 0.1821, 0.02753, 0.207, 0.01148, 0.1782, 0.01866, 0.1514, 0.03734, 0.1577, 0.03082, 0.1821, 0.01866, 0.1514, 0.02929, 0.1258, 0.04697, 0.1345, 0.03734, 0.1577, 0.02929, 0.1258, 0.04317, 0.1017, 0.05956, 0.1127, 0.04697, 0.1345, 0.04317, 0.1017, 0.06006, 0.07969, 0.07489, 0.0927, 0.05956, 0.1127, 0.06006, 0.07969, 0.07969, 0.06006, 0.0927, 0.07489, 0.07489, 0.0927, 0.07969, 0.06006, 0.1017, 0.04317, 0.1127, 0.05956, 0.0927, 0.07489, 0.1017, 0.04317, 0.1258, 0.02929, 0.1345, 0.04697, 0.1127, 0.05956, 0.1258, 0.02929, 0.1514, 0.01866, 0.1577, 0.03734, 0.1345, 0.04697, 0.1514, 0.01866, 0.1782, 0.01148, 0.1821, 0.03082, 0.1577, 0.03734, 0.1782, 0.01148, 0.2057, 0.007855, 0.207, 0.02753, 0.1821, 0.03082, 0.2057, 0.007855, 0.2335, 0.007855, 0.2322, 0.02753, 0.207, 0.02753, 0.2335, 0.007855, 0.261, 0.01148, 0.2572, 0.03082, 0.2322, 0.02753, 0.261, 0.01148, 0.2878, 0.01866, 0.2815, 0.03734, 0.2572, 0.03082, 0.2878, 0.01866, 0.3135, 0.02929, 0.3048, 0.04697, 0.2815, 0.03734, 0.3135, 0.02929, 0.3375, 0.04317, 0.3266, 0.05956, 0.3048, 0.04697, 0.3375, 0.04317, 0.3595, 0.06006, 0.3465, 0.07489, 0.3266, 0.05956, 0.3595, 0.06006, 0.3792, 0.07969, 0.3643, 0.0927, 0.3465, 0.07489, 0.3792, 0.07969, 0.3961, 0.1017, 0.3797, 0.1127, 0.3643, 0.0927, 0.3961, 0.1017, 0.41, 0.1258, 0.3923, 0.1345, 0.3797, 0.1127, 0.41, 0.1258, 0.4206, 0.1514, 0.4019, 0.1577, 0.3923, 0.1345, 0.4206, 0.1514, 0.4278, 0.1782, 0.4084, 0.1821, 0.4019, 0.1577, 0.4278, 0.1782, 0.4314, 0.2057, 0.4117, 0.207, 0.4084, 0.1821, 0.4314, 0.2057, 0.4314, 0.2335, 0.4117, 0.2322, 0.4117, 0.207, 0.4314, 0.2335, 0.4278, 0.261, 0.4084, 0.2572, 0.4117, 0.2322, 0.4278, 0.261, 0.4206, 0.2878, 0.4019, 0.2815, 0.4084, 0.2572, 0.4206, 0.2878, 0.41, 0.3135, 0.3923, 0.3048, 0.4019, 0.2815, 0.41, 0.3135, 0.3961, 0.3375, 0.3797, 0.3266, 0.3923, 0.3048, 0.3961, 0.3375, 0.3792, 0.3595, 0.3643, 0.3465, 0.3797, 0.3266, 0.3792, 0.3595, 0.3595, 0.3792, 0.3465, 0.3643, 0.3643, 0.3465, 0.3595, 0.3792, 0.3375, 0.3961, 0.3266, 0.3797, 0.3465, 0.3643, 0.3375, 0.3961, 0.3135, 0.41, 0.3048, 0.3923, 0.3266, 0.3797, 0.3135, 0.41, 0.2878, 0.4206, 0.2815, 0.4019, 0.3048, 0.3923, 0.2878, 0.4206, 0.261, 0.4278, 0.2572, 0.4084, 0.2815, 0.4019, 0.261, 0.4278, 0.2335, 0.4314, 0.2322, 0.4117, 0.2572, 0.4084, 0.8632, 0.3971, 0.864, 0.4203, 0.8385, 0.4217, 0.8377, 0.3989, 0.864, 0.4203, 0.8646, 0.4447, 0.8391, 0.4456, 0.8385, 0.4217, 0.8646, 0.4447, 0.865, 0.4696, 0.8394, 0.47, 0.8391, 0.4456, 0.865, 0.4696, 0.8651, 0.4948, 0.8396, 0.4947, 0.8394, 0.47, 0.8651, 0.4948, 0.865, 0.5198, 0.8395, 0.5192, 0.8396, 0.4947, 0.865, 0.5198, 0.8647, 0.5441, 0.8392, 0.543, 0.8395, 0.5192, 0.8647, 0.5441, 0.8642, 0.5674, 0.8386, 0.5658, 0.8392, 0.543, 0.8642, 0.5674, 0.8634, 0.5892, 0.8378, 0.5872, 0.8386, 0.5658, 0.8634, 0.5892, 0.8624, 0.6092, 0.8369, 0.6068, 0.8378, 0.5872, 0.8624, 0.6092, 0.8612, 0.627, 0.8357, 0.6242, 0.8369, 0.6068, 0.8612, 0.627, 0.8599, 0.6423, 0.8344, 0.6392, 0.8357, 0.6242, 0.8599, 0.6423, 0.8584, 0.6549, 0.8329, 0.6516, 0.8344, 0.6392, 0.7583, 0.9502, 0.7569, 0.9376, 0.7823, 0.9347, 0.7837, 0.9471, 0.7569, 0.9376, 0.7556, 0.9223, 0.7811, 0.9197, 0.7823, 0.9347, 0.7556, 0.9223, 0.7545, 0.9045, 0.78, 0.9022, 0.7811, 0.9197, 0.7545, 0.9045, 0.7536, 0.8845, 0.7791, 0.8826, 0.78, 0.9022, 0.7536, 0.8845, 0.7529, 0.8627, 0.7785, 0.8612, 0.7791, 0.8826, 0.7529, 0.8627, 0.7525, 0.8394, 0.778, 0.8384, 0.7785, 0.8612, 0.7525, 0.8394, 0.7523, 0.8151, 0.7778, 0.8146, 0.778, 0.8384, 0.7523, 0.8151, 0.7523, 0.7901, 0.7779, 0.7901, 0.7778, 0.8146, 0.7523, 0.7901, 0.7526, 0.7649, 0.7781, 0.7655, 0.7779, 0.7901, 0.7526, 0.7649, 0.753, 0.74, 0.7786, 0.741, 0.7781, 0.7655, 0.753, 0.74, 0.7538, 0.7157, 0.7793, 0.7172, 0.7786, 0.741, 0.7538, 0.7157, 0.7547, 0.6924, 0.7802, 0.6944, 0.7793, 0.7172, 0.7547, 0.6924, 0.7558, 0.6706, 0.7813, 0.673, 0.7802, 0.6944, 0.9897, 0.6706, 0.9907, 0.6924, 0.9651, 0.6941, 0.9642, 0.6728, 0.9907, 0.6924, 0.9914, 0.7157, 0.9658, 0.7169, 0.9651, 0.6941, 0.9914, 0.7157, 0.9919, 0.74, 0.9663, 0.7408, 0.9658, 0.7169, 0.9919, 0.74, 0.9921, 0.765, 0.9666, 0.7652, 0.9663, 0.7408, 0.9921, 0.765, 0.9921, 0.7901, 0.9666, 0.7899, 0.9666, 0.7652, 0.9921, 0.7901, 0.9919, 0.8151, 0.9664, 0.8144, 0.9666, 0.7899, 0.9919, 0.8151, 0.9915, 0.8394, 0.9659, 0.8382, 0.9664, 0.8144, 0.9915, 0.8394, 0.9908, 0.8627, 0.9653, 0.861, 0.9659, 0.8382, 0.9908, 0.8627, 0.9899, 0.8845, 0.9644, 0.8824, 0.9653, 0.861, 0.5561, 0.6894, 0.5573, 0.7093, 0.5318, 0.7116, 0.5306, 0.692, 0.5573, 0.7093, 0.5583, 0.7311, 0.5328, 0.7329, 0.5318, 0.7116, 0.5583, 0.7311, 0.5591, 0.7544, 0.5335, 0.7557, 0.5328, 0.7329, 0.5591, 0.7544, 0.5596, 0.7787, 0.5341, 0.7796, 0.5335, 0.7557, 0.5596, 0.7787, 0.56, 0.8037, 0.5344, 0.804, 0.5341, 0.7796, 0.56, 0.8037, 0.5601, 0.8289, 0.5345, 0.8287, 0.5344, 0.804, 0.5601, 0.8289, 0.5599, 0.8538, 0.5344, 0.8532, 0.5345, 0.8287, 0.5599, 0.8538, 0.5595, 0.8781, 0.534, 0.877, 0.5344, 0.8532, 0.5595, 0.8781, 0.5589, 0.9014, 0.5334, 0.8998, 0.534, 0.877, 0.5589, 0.9014, 0.5581, 0.9232, 0.5326, 0.9212, 0.5334, 0.8998, 0.5581, 0.9232, 0.5571, 0.9432, 0.5316, 0.9408, 0.5326, 0.9212, 0.8596, 0.3375, 0.861, 0.3553, 0.8355, 0.358, 0.8341, 0.3405, 0.861, 0.3553, 0.8622, 0.3753, 0.8367, 0.3776, 0.8355, 0.358, 0.8622, 0.3753, 0.8632, 0.3971, 0.8377, 0.3989, 0.8367, 0.3776, 0.8377, 0.3989, 0.8385, 0.4217, 0.7544, 0.4391, 0.7538, 0.4232, 0.8385, 0.4217, 0.8391, 0.4456, 0.7548, 0.4556, 0.7544, 0.4391, 0.8391, 0.4456, 0.8394, 0.47, 0.755, 0.4727, 0.7548, 0.4556, 0.8394, 0.47, 0.8396, 0.4947, 0.7551, 0.4899, 0.755, 0.4727, 0.8396, 0.4947, 0.8395, 0.5192, 0.755, 0.507, 0.7551, 0.4899, 0.8395, 0.5192, 0.8392, 0.543, 0.7548, 0.5237, 0.755, 0.507, 0.8392, 0.543, 0.8386, 0.5658, 0.7544, 0.5397, 0.7548, 0.5237, 0.8386, 0.5658, 0.8378, 0.5872, 0.7538, 0.5547, 0.7544, 0.5397, 0.8378, 0.5872, 0.8369, 0.6068, 0.7531, 0.5685, 0.7538, 0.5547, 0.8369, 0.6068, 0.8357, 0.6242, 0.7523, 0.5808, 0.7531, 0.5685, 0.7147, 0.2727, 0.6962, 0.2891, 0.6613, 0.2431, 0.6746, 0.2315, 0.6962, 0.2891, 0.6757, 0.3028, 0.6467, 0.2529, 0.6613, 0.2431, 0.6757, 0.3028, 0.6536, 0.3138, 0.6309, 0.2608, 0.6467, 0.2529, 0.6536, 0.3138, 0.6302, 0.3218, 0.6143, 0.2666, 0.6309, 0.2608, 0.7811, 0.9197, 0.78, 0.9022, 0.864, 0.8644, 0.8647, 0.8767, 0.78, 0.9022, 0.7791, 0.8826, 0.8633, 0.8506, 0.864, 0.8644, 0.7791, 0.8826, 0.7785, 0.8612, 0.8629, 0.8355, 0.8633, 0.8506, 0.7785, 0.8612, 0.778, 0.8384, 0.8625, 0.8195, 0.8629, 0.8355, 0.778, 0.8384, 0.7778, 0.8146, 0.8624, 0.8029, 0.8625, 0.8195, 0.7778, 0.8146, 0.7779, 0.7901, 0.8624, 0.7858, 0.8624, 0.8029, 0.7779, 0.7901, 0.7781, 0.7655, 0.8625, 0.7685, 0.8624, 0.7858, 0.7781, 0.7655, 0.7786, 0.741, 0.8629, 0.7515, 0.8625, 0.7685, 0.7786, 0.741, 0.7793, 0.7172, 0.8633, 0.7349, 0.8629, 0.7515, 0.7793, 0.7172, 0.7802, 0.6944, 0.864, 0.7191, 0.8633, 0.7349, 0.7802, 0.6944, 0.7813, 0.673, 0.8647, 0.7043, 0.864, 0.7191, 0.9642, 0.6728, 0.9651, 0.6941, 0.8811, 0.7173, 0.8805, 0.7024, 0.9651, 0.6941, 0.9658, 0.7169, 0.8816, 0.7332, 0.8811, 0.7173, 0.9658, 0.7169, 0.9663, 0.7408, 0.8819, 0.7499, 0.8816, 0.7332, 0.9663, 0.7408, 0.9666, 0.7652, 0.882, 0.7671, 0.8819, 0.7499, 0.9666, 0.7652, 0.9666, 0.7899, 0.882, 0.7844, 0.882, 0.7671, 0.9666, 0.7899, 0.9664, 0.8144, 0.8819, 0.8017, 0.882, 0.7844, 0.9664, 0.8144, 0.9659, 0.8382, 0.8816, 0.8185, 0.8819, 0.8017, 0.9659, 0.8382, 0.9653, 0.861, 0.8811, 0.8346, 0.8816, 0.8185, 0.9653, 0.861, 0.9644, 0.8824, 0.8805, 0.8497, 0.8811, 0.8346, 0.5306, 0.692, 0.5318, 0.7116, 0.4479, 0.7435, 0.4471, 0.7295, 0.5318, 0.7116, 0.5328, 0.7329, 0.4486, 0.7588, 0.4479, 0.7435, 0.5328, 0.7329, 0.5335, 0.7557, 0.4491, 0.7751, 0.4486, 0.7588, 0.5335, 0.7557, 0.5341, 0.7796, 0.4495, 0.792, 0.4491, 0.7751, 0.5341, 0.7796, 0.5344, 0.804, 0.4498, 0.8094, 0.4495, 0.792, 0.5344, 0.804, 0.5345, 0.8287, 0.4499, 0.827, 0.4498, 0.8094, 0.5345, 0.8287, 0.5344, 0.8532, 0.4498, 0.8443, 0.4499, 0.827, 0.5344, 0.8532, 0.534, 0.877, 0.4495, 0.8612, 0.4498, 0.8443, 0.534, 0.877, 0.5334, 0.8998, 0.4491, 0.8773, 0.4495, 0.8612, 0.5334, 0.8998, 0.5326, 0.9212, 0.4486, 0.8924, 0.4491, 0.8773, 0.5326, 0.9212, 0.5316, 0.9408, 0.4479, 0.9062, 0.4486, 0.8924, 0.5316, 0.9408, 0.5304, 0.9582, 0.4471, 0.9185, 0.4479, 0.9062, 0.8355, 0.358, 0.8367, 0.3776, 0.7531, 0.4084, 0.7523, 0.3949, 0.8367, 0.3776, 0.8377, 0.3989, 0.7538, 0.4232, 0.7531, 0.4084, 0.6974, 0.07201, 0.705, 0.08736, 0.6905, 0.09286, 0.6841, 0.07975, 0.705, 0.08736, 0.7104, 0.1036, 0.6951, 0.1068, 0.6905, 0.09286, 0.7104, 0.1036, 0.7137, 0.1205, 0.6977, 0.1213, 0.6951, 0.1068, 0.7137, 0.1205, 0.7147, 0.1377, 0.6983, 0.136, 0.6977, 0.1213, 0.7147, 0.1377, 0.7133, 0.1549, 0.6969, 0.1509, 0.6983, 0.136, 0.7133, 0.1549, 0.7098, 0.1719, 0.6935, 0.1656, 0.6969, 0.1509, 0.7098, 0.1719, 0.704, 0.1883, 0.6882, 0.1798, 0.6935, 0.1656, 0.704, 0.1883, 0.6961, 0.2039, 0.6811, 0.1933, 0.6882, 0.1798, 0.6961, 0.2039, 0.6862, 0.2184, 0.6722, 0.206, 0.6811, 0.1933, 0.6862, 0.2184, 0.6746, 0.2315, 0.6618, 0.2174, 0.6722, 0.206, 0.6746, 0.2315, 0.6613, 0.2431, 0.65, 0.2276, 0.6618, 0.2174, 0.6613, 0.2431, 0.6467, 0.2529, 0.637, 0.2363, 0.65, 0.2276, 0.6467, 0.2529, 0.6309, 0.2608, 0.623, 0.2433, 0.637, 0.2363, 0.6309, 0.2608, 0.6143, 0.2666, 0.6084, 0.2485, 0.623, 0.2433, 0.6143, 0.2666, 0.5971, 0.2702, 0.5932, 0.2519, 0.6084, 0.2485, 0.5971, 0.2702, 0.5796, 0.2716, 0.5779, 0.2533, 0.5932, 0.2519, 0.5796, 0.2716, 0.5621, 0.2707, 0.5626, 0.2528, 0.5779, 0.2533, 0.5621, 0.2707, 0.545, 0.2676, 0.5476, 0.2504, 0.5626, 0.2528, 0.545, 0.2676, 0.5285, 0.2623, 0.5332, 0.2461, 0.5476, 0.2504, 0.5285, 0.2623, 0.5129, 0.2549, 0.5196, 0.2399, 0.5332, 0.2461, 0.5129, 0.2549, 0.4984, 0.2456, 0.507, 0.2321, 0.5196, 0.2399, 0.4984, 0.2456, 0.4854, 0.2344, 0.4957, 0.2226, 0.507, 0.2321, 0.4854, 0.2344, 0.474, 0.2216, 0.4859, 0.2118, 0.4957, 0.2226, 0.474, 0.2216, 0.4644, 0.2074, 0.4777, 0.1997, 0.4859, 0.2118, 0.4644, 0.2074, 0.4568, 0.1921, 0.4712, 0.1866, 0.4777, 0.1997, 0.4568, 0.1921, 0.4513, 0.1758, 0.4667, 0.1727, 0.4712, 0.1866, 0.4513, 0.1758, 0.4481, 0.159, 0.4641, 0.1582, 0.4667, 0.1727, 0.4481, 0.159, 0.4471, 0.1418, 0.4635, 0.1434, 0.4641, 0.1582, 0.4471, 0.1418, 0.4484, 0.1245, 0.4649, 0.1285, 0.4635, 0.1434, 0.4484, 0.1245, 0.452, 0.1076, 0.4682, 0.1139, 0.4649, 0.1285, 0.452, 0.1076, 0.4578, 0.09116, 0.4735, 0.09965, 0.4682, 0.1139, 0.4578, 0.09116, 0.4657, 0.07557, 0.4807, 0.08611, 0.4735, 0.09965, 0.4657, 0.07557, 0.4755, 0.06108, 0.4896, 0.07349, 0.4807, 0.08611, 0.4755, 0.06108, 0.4872, 0.04793, 0.5, 0.062, 0.4896, 0.07349, 0.4872, 0.04793, 0.5005, 0.03636, 0.5118, 0.05185, 0.5, 0.062, 0.5005, 0.03636, 0.5151, 0.02655, 0.5248, 0.04319, 0.5118, 0.05185, 0.5151, 0.02655, 0.5309, 0.01868, 0.5387, 0.03619, 0.5248, 0.04319, 0.5309, 0.01868, 0.5475, 0.01288, 0.5534, 0.03096, 0.5387, 0.03619, 0.5475, 0.01288, 0.5647, 0.009251, 0.5685, 0.02759, 0.5534, 0.03096, 0.5647, 0.009251, 0.5822, 0.007855, 0.5839, 0.02614, 0.5685, 0.02759, 0.5822, 0.007855, 0.5996, 0.008715, 0.5992, 0.02663, 0.5839, 0.02614, 0.5996, 0.008715, 0.6167, 0.01182, 0.6142, 0.02906, 0.5992, 0.02663, 0.6167, 0.01182, 0.6333, 0.01711, 0.6286, 0.03338, 0.6142, 0.02906, 0.6333, 0.01711, 0.6489, 0.02449, 0.6422, 0.03952, 0.6286, 0.03338, 0.6489, 0.02449, 0.6633, 0.03385, 0.6547, 0.04737, 0.6422, 0.03952, 0.6633, 0.03385, 0.6764, 0.04502, 0.666, 0.05681, 0.6547, 0.04737, 0.6764, 0.04502, 0.6878, 0.05782, 0.6759, 0.06766, 0.666, 0.05681, 0.6878, 0.05782, 0.6974, 0.07201, 0.6841, 0.07975, 0.6759, 0.06766, 0.222, 0.473, 0.245, 0.476, 0.2674, 0.482, 0.2888, 0.4908, 0.3088, 0.5024, 0.3272, 0.5165, 0.3436, 0.5329, 0.3577, 0.5513, 0.3693, 0.5713, 0.3781, 0.5928, 0.3841, 0.6151, 0.3872, 0.6381, 0.3872, 0.6613, 0.3841, 0.6842, 0.3781, 0.7066, 0.3693, 0.728, 0.3577, 0.7481, 0.3436, 0.7664, 0.3272, 0.7828, 0.3088, 0.7969, 0.2888, 0.8085, 0.2674, 0.8174, 0.245, 0.8234, 0.222, 0.8264, 0.1989, 0.8264, 0.1759, 0.8234, 0.1535, 0.8174, 0.1321, 0.8085, 0.112, 0.7969, 0.09367, 0.7828, 0.07729, 0.7664, 0.06318, 0.7481, 0.0516, 0.728, 0.04274, 0.7066, 0.03674, 0.6842, 0.03372, 0.6613, 0.03372, 0.6381, 0.03674, 0.6151, 0.04274, 0.5928, 0.0516, 0.5713, 0.06318, 0.5513, 0.07729, 0.5329, 0.09367, 0.5165, 0.112, 0.5024, 0.1321, 0.4908, 0.1535, 0.482, 0.1759, 0.476, 0.1989, 0.473, 0.6841, 0.07975, 0.6905, 0.09286, 0.6951, 0.1068, 0.6977, 0.1213, 0.6983, 0.136, 0.6969, 0.1509, 0.6935, 0.1656, 0.6882, 0.1798, 0.6811, 0.1933, 0.6722, 0.206, 0.6618, 0.2174, 0.65, 0.2276, 0.637, 0.2363, 0.623, 0.2433, 0.6084, 0.2485, 0.5932, 0.2519, 0.5779, 0.2533, 0.5626, 0.2528, 0.5476, 0.2504, 0.5332, 0.2461, 0.5196, 0.2399, 0.507, 0.2321, 0.4957, 0.2226, 0.4859, 0.2118, 0.4777, 0.1997, 0.4712, 0.1866, 0.4667, 0.1727, 0.4641, 0.1582, 0.4635, 0.1434, 0.4649, 0.1285, 0.4682, 0.1139, 0.4735, 0.09965, 0.4807, 0.08611, 0.4896, 0.07349, 0.5, 0.062, 0.5118, 0.05185, 0.5248, 0.04319, 0.5387, 0.03619, 0.5534, 0.03096, 0.5685, 0.02759, 0.5839, 0.02614, 0.5992, 0.02663, 0.6142, 0.02906, 0.6286, 0.03338, 0.6422, 0.03952, 0.6547, 0.04737, 0.666, 0.05681, 0.6759, 0.06766])
me_vessel_bowl.materials.append(mat_variant_surface)
me_vessel_bowl.materials.append(mat_warm_porcelain)
me_vessel_bowl.update()
me_cone_123 = bpy.data.meshes.new('Cone.123')
me_cone_123.from_pydata([(-7.276e-12, 0.02451, 0.027), (0.0, 0.025, 0.02748), (-1.819e-12, 0.02486, 0.02714), (7.276e-12, 0.02451, 0.031), (0.0, 0.025, 0.03052), (1.819e-12, 0.02486, 0.03086), (0.00938, 0.02264, 0.027), (0.009567, 0.0231, 0.02748), (0.009512, 0.02296, 0.02714), (0.00938, 0.02264, 0.031), (0.009567, 0.0231, 0.03052), (0.009512, 0.02296, 0.03086), (0.01733, 0.01733, 0.027), (0.01768, 0.01768, 0.02748), (0.01758, 0.01758, 0.02714), (0.01733, 0.01733, 0.031), (0.01768, 0.01768, 0.03052), (0.01758, 0.01758, 0.03086), (0.02264, 0.00938, 0.027), (0.0231, 0.009567, 0.02748), (0.02296, 0.009512, 0.02714), (0.02264, 0.00938, 0.031), (0.0231, 0.009567, 0.03052), (0.02296, 0.009512, 0.03086), (0.02451, 7.276e-12, 0.027), (0.025, 0.0, 0.02748), (0.02486, 1.819e-12, 0.02714), (0.02451, -7.276e-12, 0.031), (0.025, 0.0, 0.03052), (0.02486, -1.819e-12, 0.03086), (0.02264, -0.00938, 0.027), (0.0231, -0.009567, 0.02748), (0.02296, -0.009512, 0.02714), (0.02264, -0.00938, 0.031), (0.0231, -0.009567, 0.03052), (0.02296, -0.009512, 0.03086), (0.01733, -0.01733, 0.027), (0.01768, -0.01768, 0.02748), (0.01758, -0.01758, 0.02714), (0.01733, -0.01733, 0.031), (0.01768, -0.01768, 0.03052), (0.01758, -0.01758, 0.03086), (0.00938, -0.02264, 0.027), (0.009567, -0.0231, 0.02748), (0.009512, -0.02296, 0.02714), (0.00938, -0.02264, 0.031), (0.009567, -0.0231, 0.03052), (0.009512, -0.02296, 0.03086), (7.276e-12, -0.02451, 0.027), (0.0, -0.025, 0.02748), (1.819e-12, -0.02486, 0.02714), (-7.276e-12, -0.02451, 0.031), (0.0, -0.025, 0.03052), (-1.819e-12, -0.02486, 0.03086), (-0.00938, -0.02264, 0.027), (-0.009567, -0.0231, 0.02748), (-0.009512, -0.02296, 0.02714), (-0.00938, -0.02264, 0.031), (-0.009567, -0.0231, 0.03052), (-0.009512, -0.02296, 0.03086), (-0.01733, -0.01733, 0.027), (-0.01768, -0.01768, 0.02748), (-0.01758, -0.01758, 0.02714), (-0.01733, -0.01733, 0.031), (-0.01768, -0.01768, 0.03052), (-0.01758, -0.01758, 0.03086), (-0.02264, -0.00938, 0.027), (-0.0231, -0.009567, 0.02748), (-0.02296, -0.009512, 0.02714), (-0.02264, -0.00938, 0.031), (-0.0231, -0.009567, 0.03052), (-0.02296, -0.009512, 0.03086), (-0.02451, -7.276e-12, 0.027), (-0.025, 0.0, 0.02748), (-0.02486, -1.819e-12, 0.02714), (-0.02451, 7.276e-12, 0.031), (-0.025, 0.0, 0.03052), (-0.02486, 1.819e-12, 0.03086), (-0.02264, 0.00938, 0.027), (-0.0231, 0.009567, 0.02748), (-0.02296, 0.009512, 0.02714), (-0.02264, 0.00938, 0.031), (-0.0231, 0.009567, 0.03052), (-0.02296, 0.009512, 0.03086), (-0.01733, 0.01733, 0.027), (-0.01768, 0.01768, 0.02748), (-0.01758, 0.01758, 0.02714), (-0.01733, 0.01733, 0.031), (-0.01768, 0.01768, 0.03052), (-0.01758, 0.01758, 0.03086), (-0.00938, 0.02264, 0.027), (-0.009567, 0.0231, 0.02748), (-0.009512, 0.02296, 0.02714), (-0.00938, 0.02264, 0.031), (-0.009567, 0.0231, 0.03052), (-0.009512, 0.02296, 0.03086)], [], [(1, 7, 8, 2), (2, 8, 6, 0), (10, 4, 5, 11), (11, 5, 3, 9), (7, 13, 14, 8), (8, 14, 12, 6), (16, 10, 11, 17), (17, 11, 9, 15), (13, 19, 20, 14), (14, 20, 18, 12), (22, 16, 17, 23), (23, 17, 15, 21), (19, 25, 26, 20), (20, 26, 24, 18), (28, 22, 23, 29), (29, 23, 21, 27), (25, 31, 32, 26), (26, 32, 30, 24), (34, 28, 29, 35), (35, 29, 27, 33), (31, 37, 38, 32), (32, 38, 36, 30), (40, 34, 35, 41), (41, 35, 33, 39), (37, 43, 44, 38), (38, 44, 42, 36), (46, 40, 41, 47), (47, 41, 39, 45), (43, 49, 50, 44), (44, 50, 48, 42), (52, 46, 47, 53), (53, 47, 45, 51), (49, 55, 56, 50), (50, 56, 54, 48), (58, 52, 53, 59), (59, 53, 51, 57), (55, 61, 62, 56), (56, 62, 60, 54), (64, 58, 59, 65), (65, 59, 57, 63), (61, 67, 68, 62), (62, 68, 66, 60), (70, 64, 65, 71), (71, 65, 63, 69), (67, 73, 74, 68), (68, 74, 72, 66), (76, 70, 71, 77), (77, 71, 69, 75), (73, 79, 80, 74), (74, 80, 78, 72), (82, 76, 77, 83), (83, 77, 75, 81), (79, 85, 86, 80), (80, 86, 84, 78), (88, 82, 83, 89), (89, 83, 81, 87), (85, 91, 92, 86), (86, 92, 90, 84), (94, 88, 89, 95), (95, 89, 87, 93), (91, 1, 2, 92), (92, 2, 0, 90), (4, 94, 95, 5), (5, 95, 93, 3), (0, 6, 12, 18, 24, 30, 36, 42, 48, 54, 60, 66, 72, 78, 84, 90), (1, 4, 10, 7), (91, 94, 4, 1), (9, 3, 93, 87, 81, 75, 69, 63, 57, 51, 45, 39, 33, 27, 21, 15), (7, 10, 16, 13), (13, 16, 22, 19), (19, 22, 28, 25), (25, 28, 34, 31), (31, 34, 40, 37), (37, 40, 46, 43), (43, 46, 52, 49), (49, 52, 58, 55), (55, 58, 64, 61), (61, 64, 70, 67), (67, 70, 76, 73), (73, 76, 82, 79), (79, 82, 88, 85), (85, 88, 94, 91)])
me_cone_123.polygons.foreach_set('use_smooth', [True] * 82)
_uv = me_cone_123.uv_layers.new(name='UVMap')
_uv.uv.foreach_set('vector', [1.077, 0.7075, 1.077, 0.5259, 1.084, 0.5253, 1.084, 0.7059, 0.08344, 0.7783, 0.008629, 0.5977, 0.01547, 0.5964, 0.08924, 0.7745, 1.015, 0.5259, 1.015, 0.7075, 1.009, 0.7059, 1.009, 0.5253, 0.2217, 1.917, 0.08344, 1.778, 0.08924, 1.774, 0.2255, 1.911, 1.077, 0.5259, 1.077, 0.3293, 1.084, 0.3299, 1.084, 0.5253, 0.008629, 0.5977, 0.008629, 0.4023, 0.01547, 0.4036, 0.01547, 0.5964, 1.015, 0.3293, 1.015, 0.5259, 1.009, 0.5253, 1.009, 0.3299, 0.4023, 1.991, 0.2217, 1.917, 0.2255, 1.911, 0.4036, 1.985, 1.077, 0.3293, 1.077, 0.1477, 1.084, 0.1493, 1.084, 0.3299, 0.008629, 0.4023, 0.08344, 0.2217, 0.08924, 0.2255, 0.01547, 0.4036, 1.015, 0.1477, 1.015, 0.3293, 1.009, 0.3299, 1.009, 0.1493, 0.5977, 1.991, 0.4023, 1.991, 0.4036, 1.985, 0.5964, 1.985, 1.077, 0.1477, 1.077, 0.008629, 1.084, 0.01103, 1.084, 0.1493, 0.08344, 0.2217, 0.2217, 0.08344, 0.2255, 0.08924, 0.08924, 0.2255, 1.015, 0.008629, 1.015, 0.1477, 1.009, 0.1493, 1.009, 0.01103, 0.7783, 1.917, 0.5977, 1.991, 0.5964, 1.985, 0.7745, 1.911, 1.077, 1.702, 1.077, 1.563, 1.084, 1.561, 1.084, 1.699, 0.2217, 0.08344, 0.4023, 0.008629, 0.4036, 0.01547, 0.2255, 0.08924, 1.015, 1.563, 1.015, 1.702, 1.009, 1.699, 1.009, 1.561, 0.9166, 1.778, 0.7783, 1.917, 0.7745, 1.911, 0.9108, 1.774, 1.077, 1.563, 1.077, 1.381, 1.084, 1.381, 1.084, 1.561, 0.4023, 0.008629, 0.5977, 0.008629, 0.5964, 0.01547, 0.4036, 0.01547, 1.015, 1.381, 1.015, 1.563, 1.009, 1.561, 1.009, 1.381, 0.9914, 1.598, 0.9166, 1.778, 0.9108, 1.774, 0.9845, 1.596, 1.077, 1.381, 1.077, 1.184, 1.084, 1.185, 1.084, 1.381, 0.5977, 0.008629, 0.7783, 0.08344, 0.7745, 0.08924, 0.5964, 0.01547, 1.015, 1.184, 1.015, 1.381, 1.009, 1.381, 1.009, 1.185, 0.9914, 1.402, 0.9914, 1.598, 0.9845, 1.596, 0.9845, 1.404, 1.077, 1.184, 1.077, 1.003, 1.084, 1.004, 1.084, 1.185, 0.7783, 0.08344, 0.9166, 0.2217, 0.9108, 0.2255, 0.7745, 0.08924, 1.015, 1.003, 1.015, 1.184, 1.009, 1.185, 1.009, 1.004, 0.9166, 1.222, 0.9914, 1.402, 0.9845, 1.404, 0.9108, 1.226, 1.077, 1.003, 1.077, 0.8638, 1.084, 0.8662, 1.084, 1.004, 0.9166, 0.2217, 0.9914, 0.4023, 0.9845, 0.4036, 0.9108, 0.2255, 1.015, 0.8638, 1.015, 1.003, 1.009, 1.004, 1.009, 0.8662, 0.7783, 1.083, 0.9166, 1.222, 0.9108, 1.226, 0.7745, 1.089, 1.169, 0.5685, 1.169, 0.3869, 1.176, 0.3863, 1.176, 0.5669, 0.9914, 0.4023, 0.9914, 0.5977, 0.9845, 0.5964, 0.9845, 0.4036, 1.108, 0.3869, 1.108, 0.5685, 1.101, 0.5669, 1.101, 0.3863, 0.5977, 1.009, 0.7783, 1.083, 0.7745, 1.089, 0.5964, 1.015, 1.169, 0.3869, 1.169, 0.1903, 1.176, 0.1908, 1.176, 0.3863, 0.9914, 0.5977, 0.9166, 0.7783, 0.9108, 0.7745, 0.9845, 0.5964, 1.108, 0.1903, 1.108, 0.3869, 1.101, 0.3863, 1.101, 0.1908, 0.4023, 1.009, 0.5977, 1.009, 0.5964, 1.015, 0.4036, 1.015, 1.169, 0.1903, 1.169, 0.008629, 1.176, 0.01023, 1.176, 0.1908, 0.9166, 0.7783, 0.7783, 0.9166, 0.7745, 0.9108, 0.9108, 0.7745, 1.108, 0.008629, 1.108, 0.1903, 1.101, 0.1908, 1.101, 0.01023, 0.2217, 1.083, 0.4023, 1.009, 0.4036, 1.015, 0.2255, 1.089, 1.169, 1.146, 1.169, 0.964, 1.176, 0.9635, 1.176, 1.144, 0.7783, 0.9166, 0.5977, 0.9914, 0.5964, 0.9845, 0.7745, 0.9108, 1.108, 0.964, 1.108, 1.146, 1.101, 1.144, 1.101, 0.9635, 0.08344, 1.222, 0.2217, 1.083, 0.2255, 1.089, 0.08924, 1.226, 1.169, 0.964, 1.169, 0.7674, 1.176, 0.768, 1.176, 0.9635, 0.5977, 0.9914, 0.4023, 0.9914, 0.4036, 0.9845, 0.5964, 0.9845, 1.108, 0.7674, 1.108, 0.964, 1.101, 0.9635, 1.101, 0.768, 0.008629, 1.402, 0.08344, 1.222, 0.08924, 1.226, 0.01547, 1.404, 1.169, 0.7674, 1.169, 0.5858, 1.176, 0.5874, 1.176, 0.768, 0.4023, 0.9914, 0.2217, 0.9166, 0.2255, 0.9108, 0.4036, 0.9845, 1.108, 0.5858, 1.108, 0.7674, 1.101, 0.768, 1.101, 0.5874, 0.008629, 1.598, 0.008629, 1.402, 0.01547, 1.404, 0.01547, 1.596, 1.077, 0.8466, 1.077, 0.7075, 1.084, 0.7059, 1.084, 0.8442, 0.2217, 0.9166, 0.08344, 0.7783, 0.08924, 0.7745, 0.2255, 0.9108, 1.015, 0.7075, 1.015, 0.8466, 1.009, 0.8442, 1.009, 0.7059, 0.08344, 1.778, 0.008629, 1.598, 0.01547, 1.596, 0.08924, 1.774, 0.08924, 0.7745, 0.01547, 0.5964, 0.01547, 0.4036, 0.08924, 0.2255, 0.2255, 0.08924, 0.4036, 0.01547, 0.5964, 0.01547, 0.7745, 0.08924, 0.9108, 0.2255, 0.9845, 0.4036, 0.9845, 0.5964, 0.9108, 0.7745, 0.7745, 0.9108, 0.5964, 0.9845, 0.4036, 0.9845, 0.2255, 0.9108, 1.077, 0.7075, 1.015, 0.7075, 1.015, 0.5259, 1.077, 0.5259, 1.077, 0.8466, 1.015, 0.8466, 1.015, 0.7075, 1.077, 0.7075, 0.2255, 1.911, 0.08924, 1.774, 0.01547, 1.596, 0.01547, 1.404, 0.08924, 1.226, 0.2255, 1.089, 0.4036, 1.015, 0.5964, 1.015, 0.7745, 1.089, 0.9108, 1.226, 0.9845, 1.404, 0.9845, 1.596, 0.9108, 1.774, 0.7745, 1.911, 0.5964, 1.985, 0.4036, 1.985, 1.077, 0.5259, 1.015, 0.5259, 1.015, 0.3293, 1.077, 0.3293, 1.077, 0.3293, 1.015, 0.3293, 1.015, 0.1477, 1.077, 0.1477, 1.077, 0.1477, 1.015, 0.1477, 1.015, 0.008629, 1.077, 0.008629, 1.077, 1.702, 1.015, 1.702, 1.015, 1.563, 1.077, 1.563, 1.077, 1.563, 1.015, 1.563, 1.015, 1.381, 1.077, 1.381, 1.077, 1.381, 1.015, 1.381, 1.015, 1.184, 1.077, 1.184, 1.077, 1.184, 1.015, 1.184, 1.015, 1.003, 1.077, 1.003, 1.077, 1.003, 1.015, 1.003, 1.015, 0.8638, 1.077, 0.8638, 1.169, 0.5685, 1.108, 0.5685, 1.108, 0.3869, 1.169, 0.3869, 1.169, 0.3869, 1.108, 0.3869, 1.108, 0.1903, 1.169, 0.1903, 1.169, 0.1903, 1.108, 0.1903, 1.108, 0.008629, 1.169, 0.008629, 1.169, 1.146, 1.108, 1.146, 1.108, 0.964, 1.169, 0.964, 1.169, 0.964, 1.108, 0.964, 1.108, 0.7674, 1.169, 0.7674, 1.169, 0.7674, 1.108, 0.7674, 1.108, 0.5858, 1.169, 0.5858])
me_cone_123.materials.append(mat_brushed_steel)
me_cone_123.update()
me_drain_strainer_slots_002 = bpy.data.meshes.new('drain_strainer_slots.002')
me_drain_strainer_slots_002.from_pydata([(-0.0135, -0.0094, 0.03108), (-0.0135, -0.008653, 0.02995), (-0.0135, -0.007274, 0.02982), (-0.0135, -0.006534, 0.03108), (-0.0135, -0.007344, 0.03222), (-0.0135, -0.008691, 0.03228), (0.0135, -0.008296, 0.03108), (0.0135, -0.008133, 0.03085), (0.0135, -0.007864, 0.03084), (0.0135, -0.007701, 0.03108), (0.0135, -0.007861, 0.03132), (0.0135, -0.008131, 0.03131), (-0.0135, -0.0014, 0.03108), (-0.0135, -0.0006529, 0.02995), (-0.0135, 0.0007259, 0.02982), (-0.0135, 0.001466, 0.03108), (-0.0135, 0.000656, 0.03222), (-0.0135, -0.0006914, 0.03228), (0.0135, -0.0002965, 0.03108), (0.0135, -0.0001326, 0.03085), (0.0135, 0.0001358, 0.03084), (0.0135, 0.0002993, 0.03108), (0.0135, 0.0001389, 0.03132), (0.0135, -0.000131, 0.03131), (-0.0135, 0.0066, 0.03108), (-0.0135, 0.007347, 0.02995), (-0.0135, 0.008726, 0.02982), (-0.0135, 0.009466, 0.03108), (-0.0135, 0.008656, 0.03222), (-0.0135, 0.007309, 0.03228), (0.0135, 0.007704, 0.03108), (0.0135, 0.007867, 0.03085), (0.0135, 0.008136, 0.03084), (0.0135, 0.008299, 0.03108), (0.0135, 0.008139, 0.03132), (0.0135, 0.007869, 0.03131)], [], [(0, 1, 7, 6), (1, 2, 8, 7), (2, 3, 9, 8), (3, 4, 10, 9), (4, 5, 11, 10), (5, 0, 6, 11), (5, 4, 3, 2, 1, 0), (6, 7, 8, 9, 10, 11), (12, 13, 19, 18), (13, 14, 20, 19), (14, 15, 21, 20), (15, 16, 22, 21), (16, 17, 23, 22), (17, 12, 18, 23), (17, 16, 15, 14, 13, 12), (18, 19, 20, 21, 22, 23), (24, 25, 31, 30), (25, 26, 32, 31), (26, 27, 33, 32), (27, 28, 34, 33), (28, 29, 35, 34), (29, 24, 30, 35), (29, 28, 27, 26, 25, 24), (30, 31, 32, 33, 34, 35)])
me_drain_strainer_slots_002.materials.append(mat_recess_shadow_detail)
me_drain_strainer_slots_002.update()

# ---- objects
ob_vessel_bowl = bpy.data.objects.new('vessel_bowl', me_vessel_bowl)
ob_vessel_bowl_drain = bpy.data.objects.new('vessel_bowl_drain', me_cone_123)
ob_drain_strainer_slots = bpy.data.objects.new('drain_strainer_slots', me_drain_strainer_slots_002)

# ---- transforms, parenting, visibility, modifiers, constraints
ob_vessel_bowl.location = (0.0, 0.0, 0.0)
ob_vessel_bowl_drain.location = (0.0, 0.0, 0.0)
ob_drain_strainer_slots.location = (0.0, 0.0, 0.0)

# ---- collection membership
col_collection.objects.link(ob_vessel_bowl)
col_collection.objects.link(ob_vessel_bowl_drain)
col_collection.objects.link(ob_drain_strainer_slots)

# ---- scene / render settings (as saved in the file)
scene.frame_start = 1; scene.frame_end = 250; scene.frame_set(1)
scene.render.engine = 'BLENDER_EEVEE_NEXT'
scene.render.bake_bias = 0.0
scene.render.bake_samples = 0
scene.render.compositor_device = 'GPU'
scene.eevee.use_volume_custom_range = False
scene.eevee.fast_gi_thickness_near = 0.1
scene.eevee.fast_gi_thickness_far = 0.0
scene.eevee.ray_tracing_options.screen_trace_thickness = 0.1
bpy.context.view_layer.update()

# ---- added for rendering (the .blend has no active camera and no usable light): camera, sun
cam_auto = bpy.data.cameras.new('AutoCamera')
cam_auto.lens = 50.0
cam_auto.sensor_width = 36.0
cam_auto.clip_end = 1000.0
ob_auto_camera = bpy.data.objects.new('AutoCamera', cam_auto)
scene.collection.objects.link(ob_auto_camera)
ob_auto_camera.location = (0.619831, -0.743798, 0.575865)
ob_auto_camera.rotation_euler = (1.09748, -7.21219e-08, 0.694738)
scene.camera = ob_auto_camera
light_auto_sun = bpy.data.lights.new('AutoSun', 'SUN')
light_auto_sun.energy = 3.0
light_auto_sun.angle = 0.0523599
ob_auto_sun = bpy.data.objects.new('AutoSun', light_auto_sun)
scene.collection.objects.link(ob_auto_sun)
ob_auto_sun.rotation_euler = (0.872665, 0.174533, 0.523599)
bpy.context.view_layer.update()
